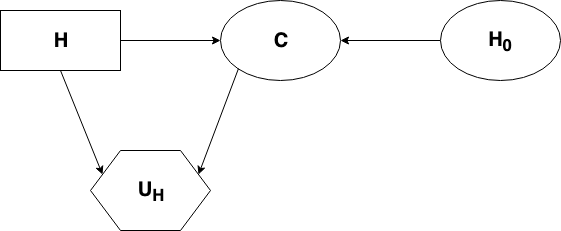

The diagram above was exported from draw.io. Its source (the exported page's mxGraphModel, read from the mxfile embedded in the PNG):
<mxGraphModel dx="1158" dy="638" grid="1" gridSize="10" guides="1" tooltips="1" connect="1" arrows="1" fold="1" page="1" pageScale="1" pageWidth="827" pageHeight="1169" math="0" shadow="0">
  <root>
    <mxCell id="0" />
    <mxCell id="1" parent="0" />
    <mxCell id="2" style="edgeStyle=orthogonalEdgeStyle;rounded=0;orthogonalLoop=1;jettySize=auto;html=1;exitX=1;exitY=0.5;exitDx=0;exitDy=0;entryX=0;entryY=0.5;entryDx=0;entryDy=0;" edge="1" source="3" target="5" parent="1">
      <mxGeometry relative="1" as="geometry" />
    </mxCell>
    <mxCell id="3" value="H" style="rounded=0;whiteSpace=wrap;html=1;fontSize=20;fontStyle=1" vertex="1" parent="1">
      <mxGeometry x="170" y="170" width="120" height="60" as="geometry" />
    </mxCell>
    <mxCell id="4" value="U&lt;sub&gt;H&lt;/sub&gt;" style="shape=hexagon;perimeter=hexagonPerimeter2;whiteSpace=wrap;html=1;fontSize=20;fontStyle=1" vertex="1" parent="1">
      <mxGeometry x="260" y="310" width="120" height="80" as="geometry" />
    </mxCell>
    <mxCell id="5" value="&lt;font style=&quot;font-size: 20px;&quot;&gt;C&lt;/font&gt;" style="ellipse;whiteSpace=wrap;html=1;fontSize=20;fontStyle=1" vertex="1" parent="1">
      <mxGeometry x="390" y="160" width="120" height="80" as="geometry" />
    </mxCell>
    <mxCell id="6" style="edgeStyle=orthogonalEdgeStyle;rounded=0;orthogonalLoop=1;jettySize=auto;html=1;exitX=0;exitY=0.5;exitDx=0;exitDy=0;entryX=1;entryY=0.5;entryDx=0;entryDy=0;" edge="1" source="7" target="5" parent="1">
      <mxGeometry relative="1" as="geometry" />
    </mxCell>
    <mxCell id="7" value="H&lt;sub&gt;0&lt;/sub&gt;" style="ellipse;whiteSpace=wrap;html=1;fontSize=20;fontStyle=1" vertex="1" parent="1">
      <mxGeometry x="610" y="160" width="120" height="80" as="geometry" />
    </mxCell>
    <mxCell id="8" value="" style="endArrow=classic;html=1;exitX=0.5;exitY=1;exitDx=0;exitDy=0;entryX=0;entryY=0.25;entryDx=0;entryDy=0;" edge="1" source="3" target="4" parent="1">
      <mxGeometry width="50" height="50" relative="1" as="geometry">
        <mxPoint x="170" y="460" as="sourcePoint" />
        <mxPoint x="220" y="410" as="targetPoint" />
      </mxGeometry>
    </mxCell>
    <mxCell id="9" value="" style="endArrow=classic;html=1;exitX=0;exitY=1;exitDx=0;exitDy=0;entryX=1;entryY=0.25;entryDx=0;entryDy=0;" edge="1" source="5" target="4" parent="1">
      <mxGeometry width="50" height="50" relative="1" as="geometry">
        <mxPoint x="310" y="280" as="sourcePoint" />
        <mxPoint x="360" y="230" as="targetPoint" />
      </mxGeometry>
    </mxCell>
  </root>
</mxGraphModel>